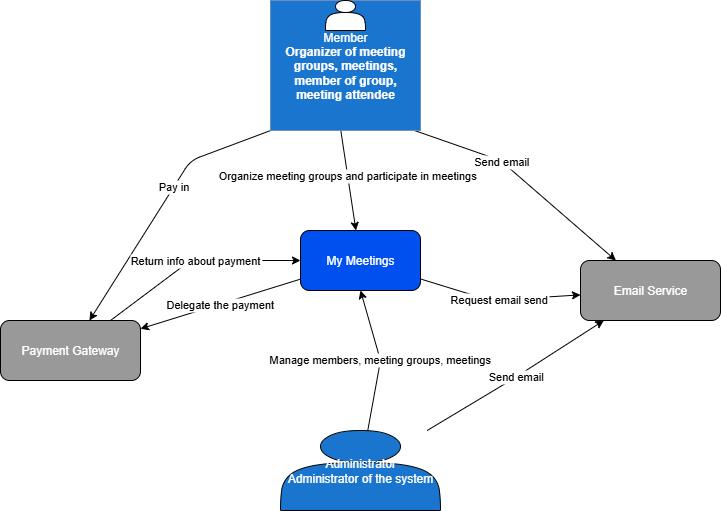

The diagram above was exported from draw.io. Its source (the exported page's mxGraphModel, read from the mxfile embedded in the PNG):
<mxGraphModel dx="1426" dy="3019" grid="1" gridSize="10" guides="1" tooltips="1" connect="1" arrows="1" fold="1" page="1" pageScale="1" pageWidth="850" pageHeight="1100" math="0" shadow="0">
  <root>
    <mxCell id="0" />
    <mxCell id="1" parent="0" />
    <mxCell id="JOYcvNZqQV9jRZVqhFvo-5" value="Administrator&#10;Administrator of the system" style="shape=actor;whiteSpace=wrap;html=1;fillColor=#1a75cf;fontColor=#ffffff;" vertex="1" parent="1">
      <mxGeometry x="345" y="-1210" width="160" height="80" as="geometry" />
    </mxCell>
    <mxCell id="JOYcvNZqQV9jRZVqhFvo-6" value="My Meetings" style="shape=rectangle;whiteSpace=wrap;html=1;rounded=1;fillColor=#0050ef;fontColor=#ffffff;" vertex="1" parent="1">
      <mxGeometry x="365" y="-1410" width="120" height="60" as="geometry" />
    </mxCell>
    <mxCell id="JOYcvNZqQV9jRZVqhFvo-7" value="Payment Gateway" style="shape=rectangle;whiteSpace=wrap;html=1;rounded=1;fillColor=#999999;fontColor=#ffffff;" vertex="1" parent="1">
      <mxGeometry x="65" y="-1320" width="140" height="60" as="geometry" />
    </mxCell>
    <mxCell id="JOYcvNZqQV9jRZVqhFvo-8" value="Email Service" style="shape=rectangle;whiteSpace=wrap;html=1;rounded=1;fillColor=#999999;fontColor=#ffffff;" vertex="1" parent="1">
      <mxGeometry x="645" y="-1380" width="140" height="60" as="geometry" />
    </mxCell>
    <mxCell id="JOYcvNZqQV9jRZVqhFvo-9" value="Organize meeting groups and participate in meetings" edge="1" parent="1" target="JOYcvNZqQV9jRZVqhFvo-6">
      <mxGeometry relative="1" as="geometry">
        <mxPoint x="403.78787878787875" y="-1520" as="sourcePoint" />
      </mxGeometry>
    </mxCell>
    <mxCell id="JOYcvNZqQV9jRZVqhFvo-10" value="Send email" edge="1" parent="1" target="JOYcvNZqQV9jRZVqhFvo-8">
      <mxGeometry relative="1" as="geometry">
        <mxPoint x="425" y="-1528.8235294117646" as="sourcePoint" />
        <Array as="points">
          <mxPoint x="565" y="-1480" />
        </Array>
      </mxGeometry>
    </mxCell>
    <mxCell id="JOYcvNZqQV9jRZVqhFvo-11" value="Pay in" edge="1" parent="1" target="JOYcvNZqQV9jRZVqhFvo-7">
      <mxGeometry relative="1" as="geometry">
        <mxPoint x="375" y="-1524.878048780488" as="sourcePoint" />
        <Array as="points">
          <mxPoint x="255" y="-1480" />
        </Array>
      </mxGeometry>
    </mxCell>
    <mxCell id="JOYcvNZqQV9jRZVqhFvo-12" value="Delegate the payment" edge="1" parent="1" source="JOYcvNZqQV9jRZVqhFvo-6" target="JOYcvNZqQV9jRZVqhFvo-7">
      <mxGeometry relative="1" as="geometry" />
    </mxCell>
    <mxCell id="JOYcvNZqQV9jRZVqhFvo-13" value="Return info about payment" edge="1" parent="1" source="JOYcvNZqQV9jRZVqhFvo-7" target="JOYcvNZqQV9jRZVqhFvo-6">
      <mxGeometry relative="1" as="geometry">
        <Array as="points">
          <mxPoint x="255" y="-1380" />
        </Array>
      </mxGeometry>
    </mxCell>
    <mxCell id="JOYcvNZqQV9jRZVqhFvo-14" value="Request email send" edge="1" parent="1" source="JOYcvNZqQV9jRZVqhFvo-6" target="JOYcvNZqQV9jRZVqhFvo-8">
      <mxGeometry relative="1" as="geometry">
        <Array as="points">
          <mxPoint x="555" y="-1340" />
        </Array>
      </mxGeometry>
    </mxCell>
    <mxCell id="JOYcvNZqQV9jRZVqhFvo-15" value="Manage members, meeting groups, meetings" style="entryX=0.5;entryY=1;entryDx=0;entryDy=0;" edge="1" parent="1" source="JOYcvNZqQV9jRZVqhFvo-5" target="JOYcvNZqQV9jRZVqhFvo-6">
      <mxGeometry relative="1" as="geometry">
        <mxPoint x="455" y="-1250" as="sourcePoint" />
        <Array as="points">
          <mxPoint x="445" y="-1280" />
        </Array>
      </mxGeometry>
    </mxCell>
    <mxCell id="JOYcvNZqQV9jRZVqhFvo-16" value="Send email" edge="1" parent="1" source="JOYcvNZqQV9jRZVqhFvo-5" target="JOYcvNZqQV9jRZVqhFvo-8">
      <mxGeometry relative="1" as="geometry">
        <Array as="points">
          <mxPoint x="575" y="-1260" />
        </Array>
      </mxGeometry>
    </mxCell>
    <mxCell id="JOYcvNZqQV9jRZVqhFvo-20" value="&lt;font&gt;&lt;span style=&quot;color: rgb(255, 255, 255);&quot;&gt;Member&lt;/span&gt;&lt;br style=&quot;color: rgb(255, 255, 255);&quot;&gt;&lt;span&gt;&lt;b style=&quot;&quot;&gt;&lt;font style=&quot;color: rgb(255, 255, 255);&quot;&gt;Organizer of meeting groups, meetings, member of group, meeting attendee&lt;/font&gt;&lt;/b&gt;&lt;/span&gt;&lt;/font&gt;" style="html=1;whiteSpace=wrap;fillColor=#1A75CF;strokeColor=#6C8EBF;" vertex="1" parent="1">
      <mxGeometry x="335" y="-1640" width="150" height="130" as="geometry" />
    </mxCell>
    <mxCell id="JOYcvNZqQV9jRZVqhFvo-18" value="" style="shape=actor;whiteSpace=wrap;html=1;fillColor=#FFFFFF;fontColor=#ffffff;" vertex="1" parent="1">
      <mxGeometry x="390" y="-1640" width="40" height="30" as="geometry" />
    </mxCell>
  </root>
</mxGraphModel>